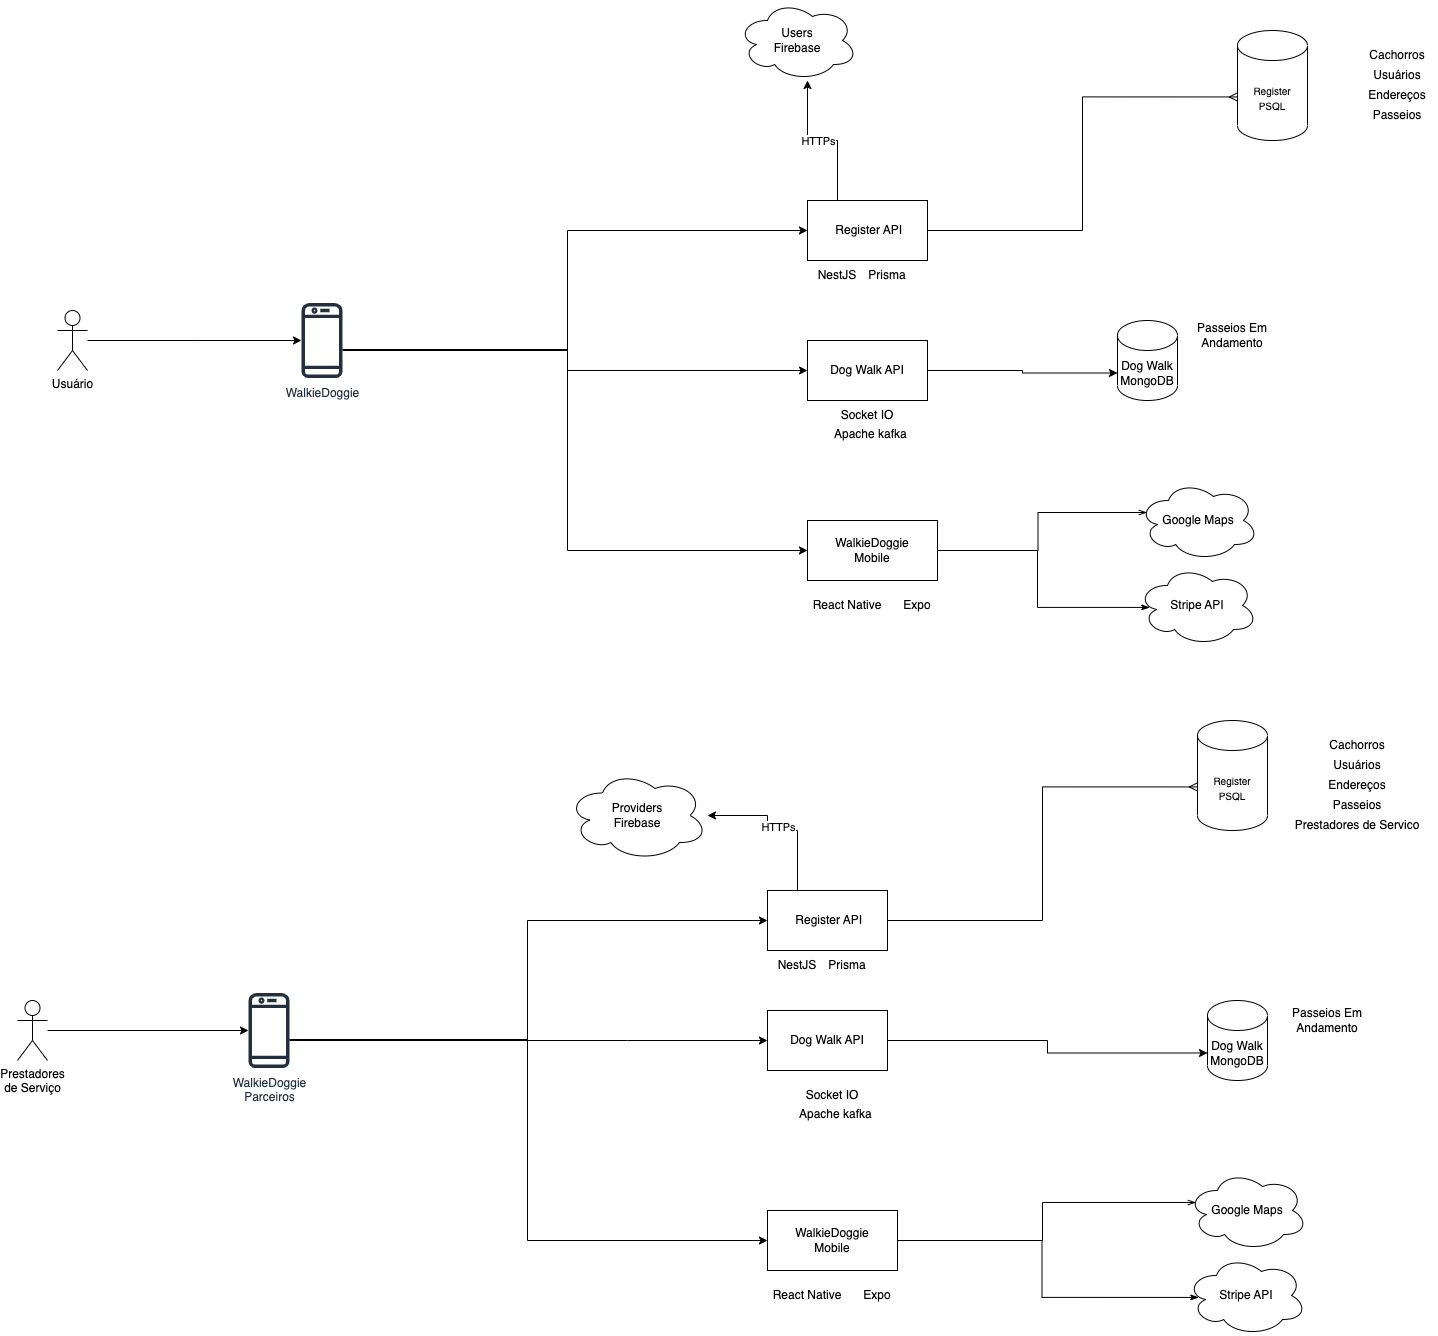

The diagram above was exported from draw.io. Its source (the exported page's mxGraphModel, read from the mxfile embedded in the PNG):
<mxGraphModel dx="2663" dy="2221" grid="1" gridSize="10" guides="1" tooltips="1" connect="1" arrows="1" fold="1" page="1" pageScale="1" pageWidth="827" pageHeight="1169" math="0" shadow="0">
  <root>
    <mxCell id="0" />
    <mxCell id="1" parent="0" />
    <mxCell id="0XsDQFe1OGdkO3_YR-Dq-12" style="edgeStyle=orthogonalEdgeStyle;rounded=0;orthogonalLoop=1;jettySize=auto;html=1;" edge="1" parent="1" source="0XsDQFe1OGdkO3_YR-Dq-1" target="0XsDQFe1OGdkO3_YR-Dq-6">
      <mxGeometry relative="1" as="geometry" />
    </mxCell>
    <mxCell id="0XsDQFe1OGdkO3_YR-Dq-1" value="Usuário" style="shape=umlActor;verticalLabelPosition=bottom;verticalAlign=top;html=1;outlineConnect=0;" vertex="1" parent="1">
      <mxGeometry x="170" y="110" width="30" height="60" as="geometry" />
    </mxCell>
    <mxCell id="0XsDQFe1OGdkO3_YR-Dq-15" style="edgeStyle=orthogonalEdgeStyle;rounded=0;orthogonalLoop=1;jettySize=auto;html=1;entryX=0;entryY=0.5;entryDx=0;entryDy=0;" edge="1" parent="1" source="0XsDQFe1OGdkO3_YR-Dq-6" target="0XsDQFe1OGdkO3_YR-Dq-8">
      <mxGeometry relative="1" as="geometry">
        <Array as="points">
          <mxPoint x="680" y="149" />
          <mxPoint x="680" y="30" />
        </Array>
      </mxGeometry>
    </mxCell>
    <mxCell id="0XsDQFe1OGdkO3_YR-Dq-16" style="edgeStyle=orthogonalEdgeStyle;rounded=0;orthogonalLoop=1;jettySize=auto;html=1;entryX=0;entryY=0.5;entryDx=0;entryDy=0;" edge="1" parent="1" source="0XsDQFe1OGdkO3_YR-Dq-6" target="0XsDQFe1OGdkO3_YR-Dq-9">
      <mxGeometry relative="1" as="geometry">
        <Array as="points">
          <mxPoint x="680" y="149" />
          <mxPoint x="680" y="350" />
        </Array>
      </mxGeometry>
    </mxCell>
    <mxCell id="0XsDQFe1OGdkO3_YR-Dq-32" style="edgeStyle=orthogonalEdgeStyle;rounded=0;orthogonalLoop=1;jettySize=auto;html=1;" edge="1" parent="1" source="0XsDQFe1OGdkO3_YR-Dq-6" target="0XsDQFe1OGdkO3_YR-Dq-31">
      <mxGeometry relative="1" as="geometry">
        <Array as="points">
          <mxPoint x="680" y="150" />
          <mxPoint x="680" y="170" />
        </Array>
      </mxGeometry>
    </mxCell>
    <mxCell id="0XsDQFe1OGdkO3_YR-Dq-6" value="WalkieDoggie" style="sketch=0;outlineConnect=0;fontColor=#232F3E;gradientColor=none;fillColor=#232F3D;strokeColor=none;dashed=0;verticalLabelPosition=bottom;verticalAlign=top;align=center;html=1;fontSize=12;fontStyle=0;aspect=fixed;pointerEvents=1;shape=mxgraph.aws4.mobile_client;" vertex="1" parent="1">
      <mxGeometry x="414" y="101" width="41" height="78" as="geometry" />
    </mxCell>
    <mxCell id="0XsDQFe1OGdkO3_YR-Dq-17" style="edgeStyle=orthogonalEdgeStyle;rounded=0;orthogonalLoop=1;jettySize=auto;html=1;" edge="1" parent="1" source="0XsDQFe1OGdkO3_YR-Dq-8">
      <mxGeometry relative="1" as="geometry">
        <mxPoint x="920" y="-120" as="targetPoint" />
        <Array as="points">
          <mxPoint x="950" y="-60" />
          <mxPoint x="920" y="-60" />
        </Array>
      </mxGeometry>
    </mxCell>
    <mxCell id="0XsDQFe1OGdkO3_YR-Dq-18" value="HTTPs" style="edgeLabel;html=1;align=center;verticalAlign=middle;resizable=0;points=[];" vertex="1" connectable="0" parent="0XsDQFe1OGdkO3_YR-Dq-17">
      <mxGeometry x="-0.4667" y="-1" relative="1" as="geometry">
        <mxPoint x="-21" y="-20" as="offset" />
      </mxGeometry>
    </mxCell>
    <mxCell id="0XsDQFe1OGdkO3_YR-Dq-19" style="edgeStyle=orthogonalEdgeStyle;rounded=0;orthogonalLoop=1;jettySize=auto;html=1;entryX=-0.003;entryY=0.604;entryDx=0;entryDy=0;entryPerimeter=0;endArrow=ERmany;endFill=0;" edge="1" parent="1" source="0XsDQFe1OGdkO3_YR-Dq-8" target="0XsDQFe1OGdkO3_YR-Dq-14">
      <mxGeometry relative="1" as="geometry" />
    </mxCell>
    <mxCell id="0XsDQFe1OGdkO3_YR-Dq-8" value="&amp;nbsp;Register API" style="rounded=0;whiteSpace=wrap;html=1;" vertex="1" parent="1">
      <mxGeometry x="920" width="120" height="60" as="geometry" />
    </mxCell>
    <mxCell id="0XsDQFe1OGdkO3_YR-Dq-40" style="edgeStyle=orthogonalEdgeStyle;rounded=0;orthogonalLoop=1;jettySize=auto;html=1;entryX=0.07;entryY=0.4;entryDx=0;entryDy=0;entryPerimeter=0;endArrow=openThin;endFill=0;" edge="1" parent="1" source="0XsDQFe1OGdkO3_YR-Dq-9" target="0XsDQFe1OGdkO3_YR-Dq-39">
      <mxGeometry relative="1" as="geometry" />
    </mxCell>
    <mxCell id="0XsDQFe1OGdkO3_YR-Dq-42" style="edgeStyle=orthogonalEdgeStyle;rounded=0;orthogonalLoop=1;jettySize=auto;html=1;entryX=0.103;entryY=0.524;entryDx=0;entryDy=0;entryPerimeter=0;endArrow=classicThin;endFill=1;" edge="1" parent="1" source="0XsDQFe1OGdkO3_YR-Dq-9" target="0XsDQFe1OGdkO3_YR-Dq-41">
      <mxGeometry relative="1" as="geometry" />
    </mxCell>
    <mxCell id="0XsDQFe1OGdkO3_YR-Dq-9" value="WalkieDoggie &lt;br&gt;Mobile" style="rounded=0;whiteSpace=wrap;html=1;" vertex="1" parent="1">
      <mxGeometry x="920" y="320" width="130" height="60" as="geometry" />
    </mxCell>
    <mxCell id="0XsDQFe1OGdkO3_YR-Dq-13" value="Users&lt;br&gt;Firebase" style="ellipse;shape=cloud;whiteSpace=wrap;html=1;" vertex="1" parent="1">
      <mxGeometry x="850" y="-200" width="120" height="80" as="geometry" />
    </mxCell>
    <mxCell id="0XsDQFe1OGdkO3_YR-Dq-14" value="&lt;font style=&quot;font-size: 10px;&quot;&gt;Register &lt;br&gt;PSQL&lt;br&gt;&lt;/font&gt;" style="shape=cylinder3;whiteSpace=wrap;html=1;boundedLbl=1;backgroundOutline=1;size=15;" vertex="1" parent="1">
      <mxGeometry x="1350" y="-170" width="70" height="110" as="geometry" />
    </mxCell>
    <mxCell id="0XsDQFe1OGdkO3_YR-Dq-20" value="NestJS" style="text;html=1;strokeColor=none;fillColor=none;align=center;verticalAlign=middle;whiteSpace=wrap;rounded=0;" vertex="1" parent="1">
      <mxGeometry x="920" y="60" width="60" height="30" as="geometry" />
    </mxCell>
    <mxCell id="0XsDQFe1OGdkO3_YR-Dq-21" value="Prisma" style="text;html=1;strokeColor=none;fillColor=none;align=center;verticalAlign=middle;whiteSpace=wrap;rounded=0;" vertex="1" parent="1">
      <mxGeometry x="970" y="60" width="60" height="30" as="geometry" />
    </mxCell>
    <mxCell id="0XsDQFe1OGdkO3_YR-Dq-22" value="React Native" style="text;html=1;strokeColor=none;fillColor=none;align=center;verticalAlign=middle;whiteSpace=wrap;rounded=0;" vertex="1" parent="1">
      <mxGeometry x="920" y="390" width="80" height="30" as="geometry" />
    </mxCell>
    <mxCell id="0XsDQFe1OGdkO3_YR-Dq-23" value="Expo" style="text;html=1;strokeColor=none;fillColor=none;align=center;verticalAlign=middle;whiteSpace=wrap;rounded=0;" vertex="1" parent="1">
      <mxGeometry x="1000" y="390" width="60" height="30" as="geometry" />
    </mxCell>
    <mxCell id="0XsDQFe1OGdkO3_YR-Dq-27" value="Cachorros" style="text;html=1;strokeColor=none;fillColor=none;align=center;verticalAlign=middle;whiteSpace=wrap;rounded=0;" vertex="1" parent="1">
      <mxGeometry x="1480" y="-160" width="60" height="30" as="geometry" />
    </mxCell>
    <mxCell id="0XsDQFe1OGdkO3_YR-Dq-28" value="Usuários" style="text;html=1;strokeColor=none;fillColor=none;align=center;verticalAlign=middle;whiteSpace=wrap;rounded=0;" vertex="1" parent="1">
      <mxGeometry x="1480" y="-140" width="60" height="30" as="geometry" />
    </mxCell>
    <mxCell id="0XsDQFe1OGdkO3_YR-Dq-29" value="Endereços" style="text;html=1;strokeColor=none;fillColor=none;align=center;verticalAlign=middle;whiteSpace=wrap;rounded=0;" vertex="1" parent="1">
      <mxGeometry x="1480" y="-120" width="60" height="30" as="geometry" />
    </mxCell>
    <mxCell id="0XsDQFe1OGdkO3_YR-Dq-30" value="Passeios" style="text;html=1;strokeColor=none;fillColor=none;align=center;verticalAlign=middle;whiteSpace=wrap;rounded=0;" vertex="1" parent="1">
      <mxGeometry x="1480" y="-100" width="60" height="30" as="geometry" />
    </mxCell>
    <mxCell id="0XsDQFe1OGdkO3_YR-Dq-37" style="edgeStyle=orthogonalEdgeStyle;rounded=0;orthogonalLoop=1;jettySize=auto;html=1;entryX=0;entryY=0;entryDx=0;entryDy=52.5;entryPerimeter=0;" edge="1" parent="1" source="0XsDQFe1OGdkO3_YR-Dq-31" target="0XsDQFe1OGdkO3_YR-Dq-36">
      <mxGeometry relative="1" as="geometry">
        <mxPoint x="1360" y="180" as="targetPoint" />
      </mxGeometry>
    </mxCell>
    <mxCell id="0XsDQFe1OGdkO3_YR-Dq-31" value="Dog Walk API" style="rounded=0;whiteSpace=wrap;html=1;" vertex="1" parent="1">
      <mxGeometry x="920" y="140" width="120" height="60" as="geometry" />
    </mxCell>
    <mxCell id="0XsDQFe1OGdkO3_YR-Dq-34" value="Socket IO" style="text;html=1;strokeColor=none;fillColor=none;align=center;verticalAlign=middle;whiteSpace=wrap;rounded=0;" vertex="1" parent="1">
      <mxGeometry x="950" y="200" width="60" height="30" as="geometry" />
    </mxCell>
    <mxCell id="0XsDQFe1OGdkO3_YR-Dq-35" value="Apache kafka" style="text;whiteSpace=wrap;html=1;" vertex="1" parent="1">
      <mxGeometry x="945" y="220" width="80" height="20" as="geometry" />
    </mxCell>
    <mxCell id="0XsDQFe1OGdkO3_YR-Dq-36" value="Dog Walk MongoDB" style="shape=cylinder3;whiteSpace=wrap;html=1;boundedLbl=1;backgroundOutline=1;size=15;" vertex="1" parent="1">
      <mxGeometry x="1230" y="120" width="60" height="80" as="geometry" />
    </mxCell>
    <mxCell id="0XsDQFe1OGdkO3_YR-Dq-38" value="Passeios Em Andamento" style="text;html=1;strokeColor=none;fillColor=none;align=center;verticalAlign=middle;whiteSpace=wrap;rounded=0;" vertex="1" parent="1">
      <mxGeometry x="1285" y="120" width="120" height="30" as="geometry" />
    </mxCell>
    <mxCell id="0XsDQFe1OGdkO3_YR-Dq-39" value="Google Maps" style="ellipse;shape=cloud;whiteSpace=wrap;html=1;" vertex="1" parent="1">
      <mxGeometry x="1251" y="280" width="120" height="80" as="geometry" />
    </mxCell>
    <mxCell id="0XsDQFe1OGdkO3_YR-Dq-41" value="Stripe API" style="ellipse;shape=cloud;whiteSpace=wrap;html=1;" vertex="1" parent="1">
      <mxGeometry x="1250" y="365" width="120" height="80" as="geometry" />
    </mxCell>
    <mxCell id="0XsDQFe1OGdkO3_YR-Dq-43" style="edgeStyle=orthogonalEdgeStyle;rounded=0;orthogonalLoop=1;jettySize=auto;html=1;" edge="1" parent="1" source="0XsDQFe1OGdkO3_YR-Dq-44" target="0XsDQFe1OGdkO3_YR-Dq-48">
      <mxGeometry relative="1" as="geometry" />
    </mxCell>
    <mxCell id="0XsDQFe1OGdkO3_YR-Dq-44" value="Prestadores &lt;br&gt;de Serviço" style="shape=umlActor;verticalLabelPosition=bottom;verticalAlign=top;html=1;outlineConnect=0;" vertex="1" parent="1">
      <mxGeometry x="130" y="800" width="30" height="60" as="geometry" />
    </mxCell>
    <mxCell id="0XsDQFe1OGdkO3_YR-Dq-45" style="edgeStyle=orthogonalEdgeStyle;rounded=0;orthogonalLoop=1;jettySize=auto;html=1;entryX=0;entryY=0.5;entryDx=0;entryDy=0;" edge="1" parent="1" source="0XsDQFe1OGdkO3_YR-Dq-48" target="0XsDQFe1OGdkO3_YR-Dq-52">
      <mxGeometry relative="1" as="geometry">
        <Array as="points">
          <mxPoint x="640" y="839" />
          <mxPoint x="640" y="720" />
        </Array>
      </mxGeometry>
    </mxCell>
    <mxCell id="0XsDQFe1OGdkO3_YR-Dq-46" style="edgeStyle=orthogonalEdgeStyle;rounded=0;orthogonalLoop=1;jettySize=auto;html=1;entryX=0;entryY=0.5;entryDx=0;entryDy=0;" edge="1" parent="1" source="0XsDQFe1OGdkO3_YR-Dq-48" target="0XsDQFe1OGdkO3_YR-Dq-55">
      <mxGeometry relative="1" as="geometry">
        <Array as="points">
          <mxPoint x="640" y="839" />
          <mxPoint x="640" y="1040" />
        </Array>
      </mxGeometry>
    </mxCell>
    <mxCell id="0XsDQFe1OGdkO3_YR-Dq-47" style="edgeStyle=orthogonalEdgeStyle;rounded=0;orthogonalLoop=1;jettySize=auto;html=1;" edge="1" parent="1" source="0XsDQFe1OGdkO3_YR-Dq-48" target="0XsDQFe1OGdkO3_YR-Dq-67">
      <mxGeometry relative="1" as="geometry">
        <Array as="points">
          <mxPoint x="740" y="840" />
          <mxPoint x="740" y="840" />
        </Array>
      </mxGeometry>
    </mxCell>
    <mxCell id="0XsDQFe1OGdkO3_YR-Dq-48" value="WalkieDoggie &lt;br&gt;Parceiros" style="sketch=0;outlineConnect=0;fontColor=#232F3E;gradientColor=none;fillColor=#232F3D;strokeColor=none;dashed=0;verticalLabelPosition=bottom;verticalAlign=top;align=center;html=1;fontSize=12;fontStyle=0;aspect=fixed;pointerEvents=1;shape=mxgraph.aws4.mobile_client;" vertex="1" parent="1">
      <mxGeometry x="361" y="791" width="41" height="78" as="geometry" />
    </mxCell>
    <mxCell id="0XsDQFe1OGdkO3_YR-Dq-49" style="edgeStyle=orthogonalEdgeStyle;rounded=0;orthogonalLoop=1;jettySize=auto;html=1;" edge="1" parent="1" source="0XsDQFe1OGdkO3_YR-Dq-52" target="0XsDQFe1OGdkO3_YR-Dq-56">
      <mxGeometry relative="1" as="geometry">
        <mxPoint x="880" y="570" as="targetPoint" />
        <Array as="points">
          <mxPoint x="910" y="630" />
          <mxPoint x="880" y="630" />
          <mxPoint x="880" y="615" />
        </Array>
      </mxGeometry>
    </mxCell>
    <mxCell id="0XsDQFe1OGdkO3_YR-Dq-50" value="HTTPs" style="edgeLabel;html=1;align=center;verticalAlign=middle;resizable=0;points=[];" vertex="1" connectable="0" parent="0XsDQFe1OGdkO3_YR-Dq-49">
      <mxGeometry x="-0.4667" y="-1" relative="1" as="geometry">
        <mxPoint x="-21" y="-20" as="offset" />
      </mxGeometry>
    </mxCell>
    <mxCell id="0XsDQFe1OGdkO3_YR-Dq-51" style="edgeStyle=orthogonalEdgeStyle;rounded=0;orthogonalLoop=1;jettySize=auto;html=1;entryX=-0.003;entryY=0.604;entryDx=0;entryDy=0;entryPerimeter=0;endArrow=ERmany;endFill=0;" edge="1" parent="1" source="0XsDQFe1OGdkO3_YR-Dq-52" target="0XsDQFe1OGdkO3_YR-Dq-57">
      <mxGeometry relative="1" as="geometry" />
    </mxCell>
    <mxCell id="0XsDQFe1OGdkO3_YR-Dq-52" value="&amp;nbsp;Register API" style="rounded=0;whiteSpace=wrap;html=1;" vertex="1" parent="1">
      <mxGeometry x="880" y="690" width="120" height="60" as="geometry" />
    </mxCell>
    <mxCell id="0XsDQFe1OGdkO3_YR-Dq-53" style="edgeStyle=orthogonalEdgeStyle;rounded=0;orthogonalLoop=1;jettySize=auto;html=1;entryX=0.07;entryY=0.4;entryDx=0;entryDy=0;entryPerimeter=0;endArrow=openThin;endFill=0;" edge="1" parent="1" source="0XsDQFe1OGdkO3_YR-Dq-55" target="0XsDQFe1OGdkO3_YR-Dq-72">
      <mxGeometry relative="1" as="geometry" />
    </mxCell>
    <mxCell id="0XsDQFe1OGdkO3_YR-Dq-54" style="edgeStyle=orthogonalEdgeStyle;rounded=0;orthogonalLoop=1;jettySize=auto;html=1;entryX=0.103;entryY=0.524;entryDx=0;entryDy=0;entryPerimeter=0;endArrow=classicThin;endFill=1;" edge="1" parent="1" source="0XsDQFe1OGdkO3_YR-Dq-55" target="0XsDQFe1OGdkO3_YR-Dq-73">
      <mxGeometry relative="1" as="geometry" />
    </mxCell>
    <mxCell id="0XsDQFe1OGdkO3_YR-Dq-55" value="WalkieDoggie &lt;br&gt;Mobile" style="rounded=0;whiteSpace=wrap;html=1;" vertex="1" parent="1">
      <mxGeometry x="880" y="1010" width="130" height="60" as="geometry" />
    </mxCell>
    <mxCell id="0XsDQFe1OGdkO3_YR-Dq-56" value="Providers&lt;br&gt;Firebase" style="ellipse;shape=cloud;whiteSpace=wrap;html=1;" vertex="1" parent="1">
      <mxGeometry x="680" y="570" width="140" height="90" as="geometry" />
    </mxCell>
    <mxCell id="0XsDQFe1OGdkO3_YR-Dq-57" value="&lt;font style=&quot;font-size: 10px;&quot;&gt;Register &lt;br&gt;PSQL&lt;br&gt;&lt;/font&gt;" style="shape=cylinder3;whiteSpace=wrap;html=1;boundedLbl=1;backgroundOutline=1;size=15;" vertex="1" parent="1">
      <mxGeometry x="1310" y="520" width="70" height="110" as="geometry" />
    </mxCell>
    <mxCell id="0XsDQFe1OGdkO3_YR-Dq-58" value="NestJS" style="text;html=1;strokeColor=none;fillColor=none;align=center;verticalAlign=middle;whiteSpace=wrap;rounded=0;" vertex="1" parent="1">
      <mxGeometry x="880" y="750" width="60" height="30" as="geometry" />
    </mxCell>
    <mxCell id="0XsDQFe1OGdkO3_YR-Dq-59" value="Prisma" style="text;html=1;strokeColor=none;fillColor=none;align=center;verticalAlign=middle;whiteSpace=wrap;rounded=0;" vertex="1" parent="1">
      <mxGeometry x="930" y="750" width="60" height="30" as="geometry" />
    </mxCell>
    <mxCell id="0XsDQFe1OGdkO3_YR-Dq-60" value="React Native" style="text;html=1;strokeColor=none;fillColor=none;align=center;verticalAlign=middle;whiteSpace=wrap;rounded=0;" vertex="1" parent="1">
      <mxGeometry x="880" y="1080" width="80" height="30" as="geometry" />
    </mxCell>
    <mxCell id="0XsDQFe1OGdkO3_YR-Dq-61" value="Expo" style="text;html=1;strokeColor=none;fillColor=none;align=center;verticalAlign=middle;whiteSpace=wrap;rounded=0;" vertex="1" parent="1">
      <mxGeometry x="960" y="1080" width="60" height="30" as="geometry" />
    </mxCell>
    <mxCell id="0XsDQFe1OGdkO3_YR-Dq-62" value="Cachorros" style="text;html=1;strokeColor=none;fillColor=none;align=center;verticalAlign=middle;whiteSpace=wrap;rounded=0;" vertex="1" parent="1">
      <mxGeometry x="1440" y="530" width="60" height="30" as="geometry" />
    </mxCell>
    <mxCell id="0XsDQFe1OGdkO3_YR-Dq-63" value="Usuários" style="text;html=1;strokeColor=none;fillColor=none;align=center;verticalAlign=middle;whiteSpace=wrap;rounded=0;" vertex="1" parent="1">
      <mxGeometry x="1440" y="550" width="60" height="30" as="geometry" />
    </mxCell>
    <mxCell id="0XsDQFe1OGdkO3_YR-Dq-64" value="Endereços" style="text;html=1;strokeColor=none;fillColor=none;align=center;verticalAlign=middle;whiteSpace=wrap;rounded=0;" vertex="1" parent="1">
      <mxGeometry x="1440" y="570" width="60" height="30" as="geometry" />
    </mxCell>
    <mxCell id="0XsDQFe1OGdkO3_YR-Dq-65" value="Passeios" style="text;html=1;strokeColor=none;fillColor=none;align=center;verticalAlign=middle;whiteSpace=wrap;rounded=0;" vertex="1" parent="1">
      <mxGeometry x="1440" y="590" width="60" height="30" as="geometry" />
    </mxCell>
    <mxCell id="0XsDQFe1OGdkO3_YR-Dq-66" style="edgeStyle=orthogonalEdgeStyle;rounded=0;orthogonalLoop=1;jettySize=auto;html=1;entryX=0;entryY=0;entryDx=0;entryDy=52.5;entryPerimeter=0;" edge="1" parent="1" source="0XsDQFe1OGdkO3_YR-Dq-67" target="0XsDQFe1OGdkO3_YR-Dq-70">
      <mxGeometry relative="1" as="geometry">
        <mxPoint x="1320" y="870" as="targetPoint" />
      </mxGeometry>
    </mxCell>
    <mxCell id="0XsDQFe1OGdkO3_YR-Dq-67" value="Dog Walk API" style="rounded=0;whiteSpace=wrap;html=1;" vertex="1" parent="1">
      <mxGeometry x="880" y="810" width="120" height="60" as="geometry" />
    </mxCell>
    <mxCell id="0XsDQFe1OGdkO3_YR-Dq-68" value="Socket IO" style="text;html=1;strokeColor=none;fillColor=none;align=center;verticalAlign=middle;whiteSpace=wrap;rounded=0;" vertex="1" parent="1">
      <mxGeometry x="915" y="880" width="60" height="30" as="geometry" />
    </mxCell>
    <mxCell id="0XsDQFe1OGdkO3_YR-Dq-69" value="Apache kafka" style="text;whiteSpace=wrap;html=1;" vertex="1" parent="1">
      <mxGeometry x="910" y="900" width="80" height="20" as="geometry" />
    </mxCell>
    <mxCell id="0XsDQFe1OGdkO3_YR-Dq-70" value="Dog Walk MongoDB" style="shape=cylinder3;whiteSpace=wrap;html=1;boundedLbl=1;backgroundOutline=1;size=15;" vertex="1" parent="1">
      <mxGeometry x="1320" y="800" width="60" height="80" as="geometry" />
    </mxCell>
    <mxCell id="0XsDQFe1OGdkO3_YR-Dq-71" value="Passeios Em Andamento" style="text;html=1;strokeColor=none;fillColor=none;align=center;verticalAlign=middle;whiteSpace=wrap;rounded=0;" vertex="1" parent="1">
      <mxGeometry x="1380" y="805" width="120" height="30" as="geometry" />
    </mxCell>
    <mxCell id="0XsDQFe1OGdkO3_YR-Dq-72" value="Google Maps" style="ellipse;shape=cloud;whiteSpace=wrap;html=1;" vertex="1" parent="1">
      <mxGeometry x="1300" y="970" width="120" height="80" as="geometry" />
    </mxCell>
    <mxCell id="0XsDQFe1OGdkO3_YR-Dq-73" value="Stripe API" style="ellipse;shape=cloud;whiteSpace=wrap;html=1;" vertex="1" parent="1">
      <mxGeometry x="1299" y="1055" width="120" height="80" as="geometry" />
    </mxCell>
    <mxCell id="0XsDQFe1OGdkO3_YR-Dq-74" value="Prestadores de Servico" style="text;html=1;strokeColor=none;fillColor=none;align=center;verticalAlign=middle;whiteSpace=wrap;rounded=0;" vertex="1" parent="1">
      <mxGeometry x="1390" y="610" width="160" height="30" as="geometry" />
    </mxCell>
  </root>
</mxGraphModel>